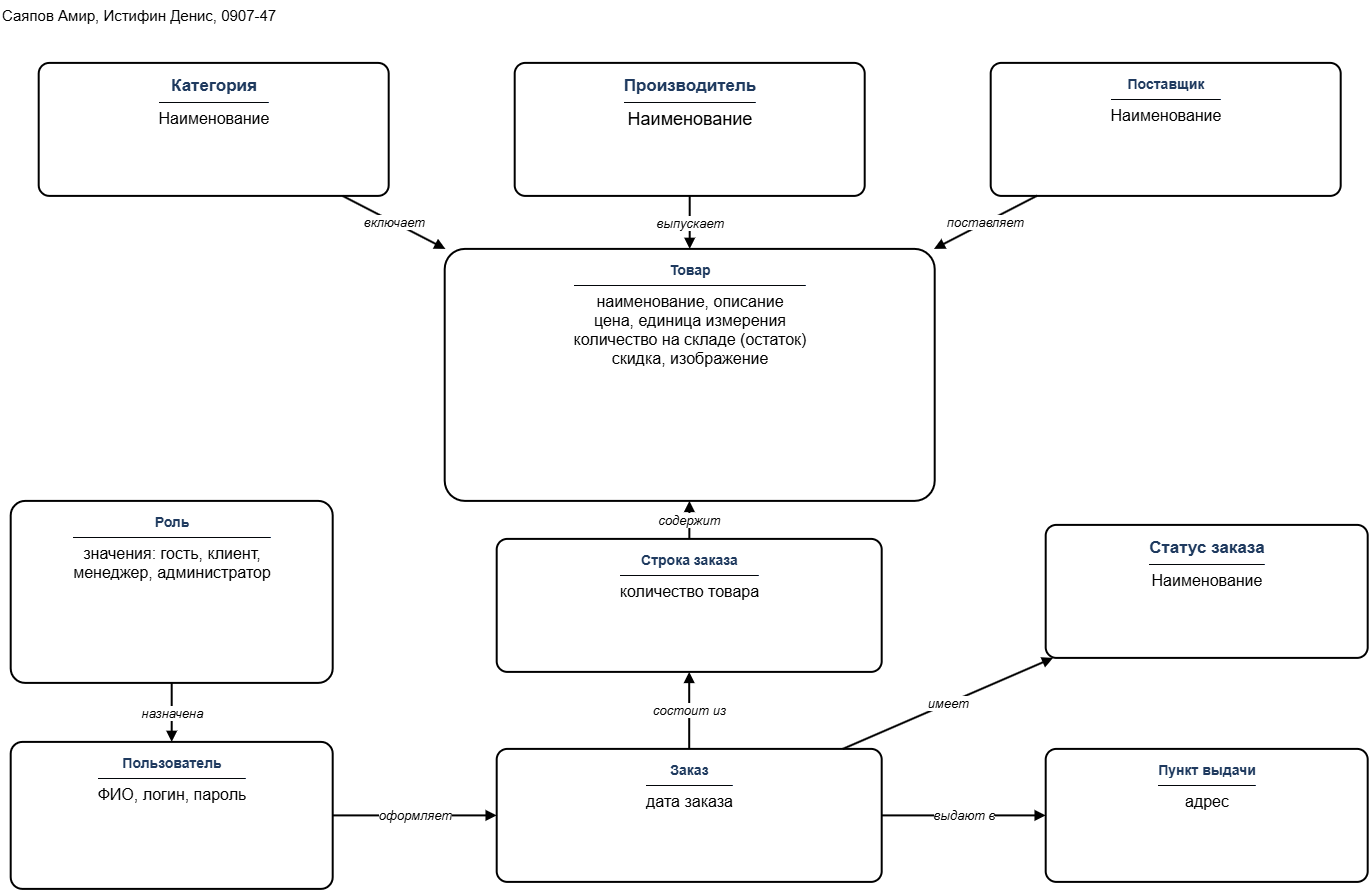

The diagram above was exported from draw.io. Its source (the exported page's mxGraphModel, read from the mxfile embedded in the PNG):
<mxGraphModel dx="1571" dy="943" grid="1" gridSize="10" guides="1" tooltips="1" connect="1" arrows="1" fold="1" page="1" pageScale="1" pageWidth="1500" pageHeight="950" math="0" shadow="0">
  <root>
    <mxCell id="0" />
    <mxCell id="1" parent="0" />
    <mxCell id="author" parent="1" style="text;html=1;align=left;verticalAlign=middle;fontSize=15;" value="Саяпов Амир, Истифин Денис, 0907-47" vertex="1">
      <mxGeometry height="30" width="520" x="10" y="10" as="geometry" />
    </mxCell>
    <mxCell id="kat" parent="1" style="rounded=1;arcSize=8;whiteSpace=wrap;html=1;align=center;verticalAlign=top;spacingTop=6;strokeWidth=2;" value="&lt;b style=&quot;font-size:17px;color:#1f3a5f&quot;&gt;Категория&lt;/b&gt;&lt;div&gt;&lt;hr size=&quot;1&quot; style=&quot;border-color:#1f3a5f&quot;&gt;&lt;span style=&quot;font-size: medium;&quot;&gt;Наименование&lt;/span&gt;&lt;/div&gt;" vertex="1">
      <mxGeometry height="133" width="350" x="49" y="73" as="geometry" />
    </mxCell>
    <mxCell id="proiz" parent="1" style="rounded=1;arcSize=8;whiteSpace=wrap;html=1;align=center;verticalAlign=top;spacingTop=6;strokeWidth=2;" value="&lt;b style=&quot;font-size:17px;color:#1f3a5f&quot;&gt;Производитель&lt;/b&gt;&lt;div&gt;&lt;hr size=&quot;1&quot; style=&quot;border-color:#1f3a5f&quot;&gt;&lt;font style=&quot;font-size: 18px;&quot;&gt;Наименование&lt;/font&gt;&lt;/div&gt;" vertex="1">
      <mxGeometry height="133" width="350" x="525" y="73" as="geometry" />
    </mxCell>
    <mxCell id="post" parent="1" style="rounded=1;arcSize=8;whiteSpace=wrap;html=1;align=center;verticalAlign=top;spacingTop=6;strokeWidth=2;" value="&lt;b style=&quot;color: rgb(31, 58, 95);&quot;&gt;&lt;font style=&quot;font-size: 14px;&quot;&gt;Поставщик&lt;/font&gt;&lt;/b&gt;&lt;div&gt;&lt;hr size=&quot;1&quot; style=&quot;border-color:#1f3a5f&quot;&gt;&lt;font style=&quot;&quot; size=&quot;3&quot;&gt;Наименование&lt;/font&gt;&lt;/div&gt;" vertex="1">
      <mxGeometry height="133" width="350" x="1001" y="73" as="geometry" />
    </mxCell>
    <mxCell id="tov" parent="1" style="rounded=1;arcSize=8;whiteSpace=wrap;html=1;align=center;verticalAlign=top;spacingTop=6;strokeWidth=2;" value="&lt;b style=&quot;color: rgb(31, 58, 95);&quot;&gt;&lt;font style=&quot;font-size: 14px;&quot;&gt;Товар&lt;/font&gt;&lt;/b&gt;&lt;hr size=&quot;1&quot; style=&quot;border-color:#1f3a5f&quot;&gt;&lt;font size=&quot;3&quot;&gt;наименование, описание&lt;br&gt;цена, единица измерения&lt;br&gt;количество на складе (остаток)&lt;br&gt;скидка, изображение&lt;/font&gt;" vertex="1">
      <mxGeometry height="252" width="490" x="455" y="259" as="geometry" />
    </mxCell>
    <mxCell id="str" parent="1" style="rounded=1;arcSize=8;whiteSpace=wrap;html=1;align=center;verticalAlign=top;spacingTop=6;strokeWidth=2;" value="&lt;b style=&quot;color: rgb(31, 58, 95);&quot;&gt;&lt;font style=&quot;font-size: 14px;&quot;&gt;Строка заказа&lt;/font&gt;&lt;/b&gt;&lt;hr size=&quot;1&quot; style=&quot;border-color:#1f3a5f&quot;&gt;&lt;font size=&quot;3&quot;&gt;количество товара&lt;/font&gt;" vertex="1">
      <mxGeometry height="133" width="385" x="507" y="549" as="geometry" />
    </mxCell>
    <mxCell id="zak" parent="1" style="rounded=1;arcSize=8;whiteSpace=wrap;html=1;align=center;verticalAlign=top;spacingTop=6;strokeWidth=2;" value="&lt;b style=&quot;color: rgb(31, 58, 95);&quot;&gt;&lt;font style=&quot;font-size: 14px;&quot;&gt;Заказ&lt;/font&gt;&lt;/b&gt;&lt;hr size=&quot;1&quot; style=&quot;border-color:#1f3a5f&quot;&gt;&lt;font size=&quot;3&quot;&gt;дата заказа&lt;/font&gt;" vertex="1">
      <mxGeometry height="133" width="385" x="507" y="759" as="geometry" />
    </mxCell>
    <mxCell id="rol" parent="1" style="rounded=1;arcSize=8;whiteSpace=wrap;html=1;align=center;verticalAlign=top;spacingTop=6;strokeWidth=2;" value="&lt;b style=&quot;color: rgb(31, 58, 95);&quot;&gt;&lt;font style=&quot;font-size: 14px;&quot;&gt;Роль&lt;/font&gt;&lt;/b&gt;&lt;hr size=&quot;1&quot; style=&quot;border-color:#1f3a5f&quot;&gt;&lt;font size=&quot;3&quot;&gt;значения: гость, клиент,&lt;br&gt;менеджер, администратор&lt;/font&gt;" vertex="1">
      <mxGeometry height="182" width="322" x="21" y="511" as="geometry" />
    </mxCell>
    <mxCell id="pol" parent="1" style="rounded=1;arcSize=8;whiteSpace=wrap;html=1;align=center;verticalAlign=top;spacingTop=6;strokeWidth=2;" value="&lt;b style=&quot;color: rgb(31, 58, 95);&quot;&gt;&lt;font style=&quot;font-size: 14px;&quot;&gt;Пользователь&lt;/font&gt;&lt;/b&gt;&lt;hr size=&quot;1&quot; style=&quot;border-color:#1f3a5f&quot;&gt;&lt;font size=&quot;3&quot;&gt;ФИО, логин, пароль&lt;/font&gt;" vertex="1">
      <mxGeometry height="147" width="322" x="21" y="752" as="geometry" />
    </mxCell>
    <mxCell id="stat" parent="1" style="rounded=1;arcSize=8;whiteSpace=wrap;html=1;align=center;verticalAlign=top;spacingTop=6;strokeWidth=2;" value="&lt;b style=&quot;font-size:17px;color:#1f3a5f&quot;&gt;Статус заказа&lt;/b&gt;&lt;div&gt;&lt;hr size=&quot;1&quot; style=&quot;border-color:#1f3a5f&quot;&gt;&lt;span style=&quot;font-size: medium;&quot;&gt;Наименование&lt;/span&gt;&lt;/div&gt;" vertex="1">
      <mxGeometry height="133" width="322" x="1056" y="535" as="geometry" />
    </mxCell>
    <mxCell id="pvyd" parent="1" style="rounded=1;arcSize=8;whiteSpace=wrap;html=1;align=center;verticalAlign=top;spacingTop=6;strokeWidth=2;" value="&lt;b style=&quot;color: rgb(31, 58, 95);&quot;&gt;&lt;font style=&quot;font-size: 14px;&quot;&gt;Пункт выдачи&lt;/font&gt;&lt;/b&gt;&lt;hr size=&quot;1&quot; style=&quot;border-color:#1f3a5f&quot;&gt;&lt;font size=&quot;3&quot;&gt;адрес&lt;/font&gt;" vertex="1">
      <mxGeometry height="133" width="322" x="1056" y="759" as="geometry" />
    </mxCell>
    <mxCell id="e0" edge="1" parent="1" source="kat" style="endArrow=block;endFill=1;html=1;strokeWidth=2;fontSize=13;fontStyle=2;labelBackgroundColor=#ffffff;" target="tov" value="включает">
      <mxGeometry relative="1" as="geometry" />
    </mxCell>
    <mxCell id="e1" edge="1" parent="1" source="proiz" style="endArrow=block;endFill=1;html=1;strokeWidth=2;fontSize=13;fontStyle=2;labelBackgroundColor=#ffffff;" target="tov" value="выпускает">
      <mxGeometry relative="1" as="geometry" />
    </mxCell>
    <mxCell id="e2" edge="1" parent="1" source="post" style="endArrow=block;endFill=1;html=1;strokeWidth=2;fontSize=13;fontStyle=2;labelBackgroundColor=#ffffff;" target="tov" value="поставляет">
      <mxGeometry relative="1" as="geometry" />
    </mxCell>
    <mxCell id="e3" edge="1" parent="1" source="str" style="endArrow=block;endFill=1;html=1;strokeWidth=2;fontSize=13;fontStyle=2;labelBackgroundColor=#ffffff;" target="tov" value="содержит">
      <mxGeometry relative="1" as="geometry" />
    </mxCell>
    <mxCell id="e4" edge="1" parent="1" source="zak" style="endArrow=block;endFill=1;html=1;strokeWidth=2;fontSize=13;fontStyle=2;labelBackgroundColor=#ffffff;" target="str" value="состоит из">
      <mxGeometry relative="1" as="geometry" />
    </mxCell>
    <mxCell id="e5" edge="1" parent="1" source="rol" style="endArrow=block;endFill=1;html=1;strokeWidth=2;fontSize=13;fontStyle=2;labelBackgroundColor=#ffffff;" target="pol" value="назначена">
      <mxGeometry relative="1" as="geometry" />
    </mxCell>
    <mxCell id="e6" edge="1" parent="1" source="pol" style="endArrow=block;endFill=1;html=1;strokeWidth=2;fontSize=13;fontStyle=2;labelBackgroundColor=#ffffff;" target="zak" value="оформляет">
      <mxGeometry relative="1" as="geometry" />
    </mxCell>
    <mxCell id="e7" edge="1" parent="1" source="zak" style="endArrow=block;endFill=1;html=1;strokeWidth=2;fontSize=13;fontStyle=2;labelBackgroundColor=#ffffff;" target="pvyd" value="выдают в">
      <mxGeometry relative="1" as="geometry" />
    </mxCell>
    <mxCell id="e8" edge="1" parent="1" source="zak" style="endArrow=block;endFill=1;html=1;strokeWidth=2;fontSize=13;fontStyle=2;labelBackgroundColor=#ffffff;" target="stat" value="имеет">
      <mxGeometry relative="1" as="geometry" />
    </mxCell>
  </root>
</mxGraphModel>